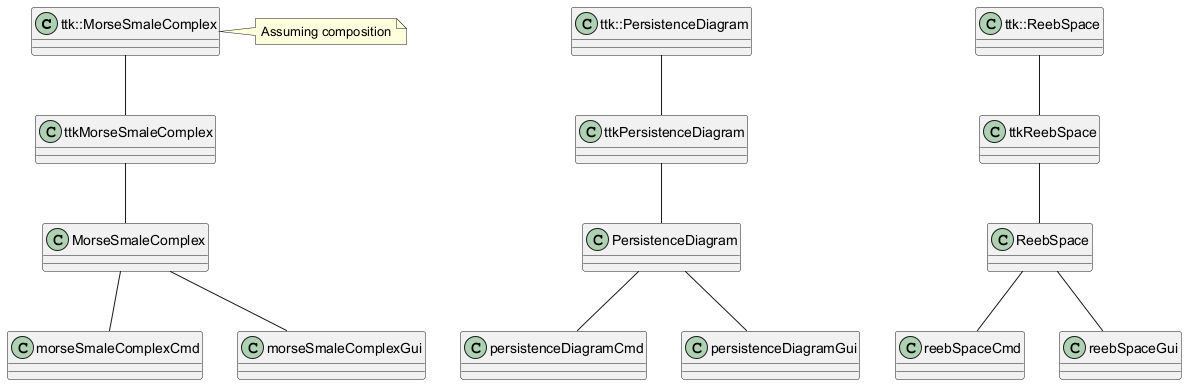

The diagram above was rendered by PlantUML. Its source (embedded in the PNG):
@startuml
class ttk::MorseSmaleComplex
class ttk::PersistenceDiagram
class ttk::ReebSpace
class ttkMorseSmaleComplex
class ttkPersistenceDiagram
class ttkReebSpace
class MorseSmaleComplex
class PersistenceDiagram
class ReebSpace
class morseSmaleComplexCmd
class persistenceDiagramCmd
class reebSpaceCmd
class morseSmaleComplexGui
class persistenceDiagramGui
class reebSpaceGui

ttk::MorseSmaleComplex -- ttkMorseSmaleComplex
ttk::PersistenceDiagram -- ttkPersistenceDiagram
ttk::ReebSpace -- ttkReebSpace
ttkMorseSmaleComplex -- MorseSmaleComplex
ttkPersistenceDiagram -- PersistenceDiagram
ttkReebSpace -- ReebSpace
MorseSmaleComplex -- morseSmaleComplexCmd
PersistenceDiagram -- persistenceDiagramCmd
ReebSpace -- reebSpaceCmd
MorseSmaleComplex -- morseSmaleComplexGui
PersistenceDiagram -- persistenceDiagramGui
ReebSpace -- reebSpaceGui

note right of ttk::MorseSmaleComplex: Assuming composition
@enduml